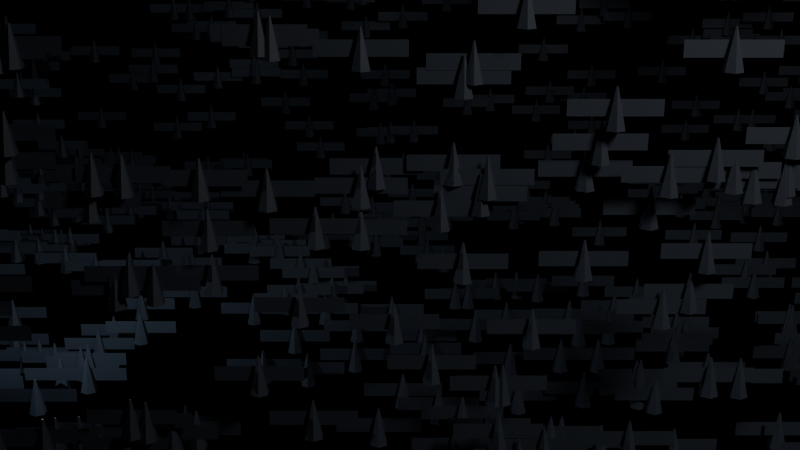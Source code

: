 # Source: 04_geometry_nodes.blend  (saved by Blender 5.2.44; exported with 4.5.12 LTS)
import bpy
from mathutils import Matrix  # noqa: F401  (used for matrix-valued properties, if any)

bpy.ops.wm.read_factory_settings(use_empty=True)
scene = bpy.context.scene
scene.name = 'Scene'

# ---- materials (node trees are filled in below, after node groups)
mat_m_bird_feathers = bpy.data.materials.new('M_Bird_Feathers')

# ---- node groups
ng_gn_bird_flock_system = bpy.data.node_groups.new('GN_Bird_Flock_System', 'GeometryNodeTree')
_s = ng_gn_bird_flock_system.interface.new_socket(name='Geometry', in_out='OUTPUT', socket_type='NodeSocketGeometry')
_s = ng_gn_bird_flock_system.interface.new_socket(name='Geometry', in_out='INPUT', socket_type='NodeSocketGeometry')
# nodes of 'GN_Bird_Flock_System' reference scene objects; filled in after objects exist

# ---- material node trees
mat_m_bird_feathers.use_nodes = True; mat_m_bird_feathers.node_tree.nodes.clear()
_N = mat_m_bird_feathers.node_tree.nodes; _L = mat_m_bird_feathers.node_tree.links
n0 = _N.new('ShaderNodeBsdfPrincipled'); n0.name = 'Principled BSDF'; n0.location = (-200, 100)
n0.inputs[0].default_value = (0.05, 0.06, 0.08, 1.0)
n0.inputs[2].default_value = 0.6
n0.inputs[10].default_value = 0.005
n1 = _N.new('ShaderNodeOutputMaterial'); n1.name = 'Material Output'; n1.location = (200, 100)
_L.new(n0.outputs[0], n1.inputs[0])
n1.is_active_output = True

# ---- cameras
cam_main_camera = bpy.data.cameras.new('Main_Camera')

# ---- lights
light_key_light = bpy.data.lights.new('Key_Light', 'AREA')
light_key_light.energy = 400.0
light_key_light.size = 2.5
light_fill_light = bpy.data.lights.new('Fill_Light', 'POINT')
light_fill_light.color = (0.7, 0.85, 1.0)
light_fill_light.energy = 100.0

# ---- meshes
me_cone = bpy.data.meshes.new('Cone')
me_cone.from_pydata([(0.0, 0.2, -0.4), (0.0, 0.02, 0.4), (0.1732, 0.1, -0.4), (0.01732, 0.01, 0.4), (0.1732, -0.1, -0.4), (0.01732, -0.01, 0.4), (0.0, -0.2, -0.4), (0.0, -0.02, 0.4), (-0.1732, -0.1, -0.4), (-0.01732, -0.01, 0.4), (-0.1732, 0.1, -0.4), (-0.01732, 0.01, 0.4), (-0.88, 0.05, 0.16), (0.88, 0.05, 0.16), (-0.88, 0.05, -0.16), (0.88, 0.05, -0.16)], [], [(0, 1, 3, 2), (2, 3, 5, 4), (4, 5, 7, 6), (6, 7, 9, 8), (3, 1, 11, 9, 7, 5), (8, 9, 11, 10), (10, 11, 1, 0), (0, 2, 4, 6, 8, 10), (12, 13, 15, 14)])
_uv = me_cone.uv_layers.new(name='UVMap')
_uv.uv.foreach_set('vector', [1.0, 0.5, 1.0, 1.0, 0.8333, 1.0, 0.8333, 0.5, 0.8333, 0.5, 0.8333, 1.0, 0.6667, 1.0, 0.6667, 0.5, 0.6667, 0.5, 0.6667, 1.0, 0.5, 1.0, 0.5, 0.5, 0.5, 0.5, 0.5, 1.0, 0.3333, 1.0, 0.3333, 0.5, 0.4578, 0.37, 0.25, 0.49, 0.04215, 0.37, 0.04215, 0.13, 0.25, 0.01, 0.4578, 0.13, 0.3333, 0.5, 0.3333, 1.0, 0.1667, 1.0, 0.1667, 0.5, 0.1667, 0.5, 0.1667, 1.0, -8.941e-08, 1.0, -8.941e-08, 0.5, 0.75, 0.49, 0.9578, 0.37, 0.9578, 0.13, 0.75, 0.01, 0.5422, 0.13, 0.5422, 0.37, 0.0, 0.0, 1.0, 0.0, 1.0, 1.0, 0.0, 1.0])
me_cone.materials.append(mat_m_bird_feathers)
me_cone.update()
me_cube = bpy.data.meshes.new('Cube')
me_cube.from_pydata([(-0.5, -0.5, -0.5), (-0.5, -0.5, 0.5), (-0.5, 0.5, -0.5), (-0.5, 0.5, 0.5), (0.5, -0.5, -0.5), (0.5, -0.5, 0.5), (0.5, 0.5, -0.5), (0.5, 0.5, 0.5)], [], [(0, 1, 3, 2), (2, 3, 7, 6), (6, 7, 5, 4), (4, 5, 1, 0), (2, 6, 4, 0), (7, 3, 1, 5)])
_uv = me_cube.uv_layers.new(name='UVMap')
_uv.uv.foreach_set('vector', [0.375, 0.0, 0.625, 0.0, 0.625, 0.25, 0.375, 0.25, 0.375, 0.25, 0.625, 0.25, 0.625, 0.5, 0.375, 0.5, 0.375, 0.5, 0.625, 0.5, 0.625, 0.75, 0.375, 0.75, 0.375, 0.75, 0.625, 0.75, 0.625, 1.0, 0.375, 1.0, 0.125, 0.5, 0.375, 0.5, 0.375, 0.75, 0.125, 0.75, 0.625, 0.5, 0.875, 0.5, 0.875, 0.75, 0.625, 0.75])
me_cube.update()

# ---- objects
ob_main_camera = bpy.data.objects.new('Main_Camera', cam_main_camera)
ob_key_light = bpy.data.objects.new('Key_Light', light_key_light)
ob_fill_light = bpy.data.objects.new('Fill_Light', light_fill_light)
ob_bird_asset = bpy.data.objects.new('Bird_Asset', me_cone)
ob_geometrynodes_bird_flock = bpy.data.objects.new('GeometryNodes_Bird_Flock', me_cube)
_N = ng_gn_bird_flock_system.nodes; _L = ng_gn_bird_flock_system.links
n0 = _N.new('NodeGroupInput'); n0.name = 'Group Input'; n0.location = (-800, 0)
n1 = _N.new('NodeGroupOutput'); n1.name = 'Group Output'; n1.location = (700, 0)
n2 = _N.new('GeometryNodeMeshCube'); n2.name = 'Cube'; n2.location = (-600, 150)
n2.inputs[0].default_value = (14.0, 10.0, 5.0)
n3 = _N.new('GeometryNodeDistributePointsOnFaces'); n3.name = 'Distribute Points on Faces'; n3.location = (-350, 150)
n3.width = 180
n3.inputs[4].default_value = 1.5
n4 = _N.new('GeometryNodeInputSceneTime'); n4.name = 'Scene Time'; n4.location = (-600, -150)
n5 = _N.new('ShaderNodeMath'); n5.name = 'Math'; n5.location = (-400, -150)
n5.operation = 'MULTIPLY'
n6 = _N.new('ShaderNodeTexNoise'); n6.name = 'Noise Texture'; n6.location = (-200, -150)
n6.width = 160
n6.noise_dimensions = '4D'
n6.inputs[2].default_value = 0.35
n7 = _N.new('ShaderNodeVectorMath'); n7.name = 'Vector Math'; n7.location = (50, -150)
n7.operation = 'SCALE'
n7.inputs[3].default_value = 1.8
n8 = _N.new('GeometryNodeSetPosition'); n8.name = 'Set Position'; n8.location = (50, 150)
n9 = _N.new('GeometryNodeInstanceOnPoints'); n9.name = 'Instance on Points'; n9.location = (280, 150)
n10 = _N.new('GeometryNodeObjectInfo'); n10.name = 'Object Info'; n10.location = (50, 0)
n10.inputs[0].default_value = ob_bird_asset
n10.inputs[1].default_value = True
n11 = _N.new('GeometryNodeScaleInstances'); n11.name = 'Scale Instances'; n11.location = (480, 150)
n11.inputs[2].default_value = (0.5, 0.5, 0.5)
_L.new(n2.outputs[0], n3.inputs[0])
_L.new(n3.outputs[0], n8.inputs[0])
_L.new(n4.outputs[0], n5.inputs[0])
_L.new(n5.outputs[0], n6.inputs[1])
_L.new(n6.outputs[1], n7.inputs[0])
_L.new(n7.outputs[0], n8.inputs[3])
_L.new(n8.outputs[0], n9.inputs[0])
_L.new(n10.outputs[4], n9.inputs[2])
_L.new(n9.outputs[0], n11.inputs[0])
_L.new(n11.outputs[0], n1.inputs[0])
n1.is_active_output = True

# ---- transforms, parenting, visibility, modifiers, constraints
ob_main_camera.location = (0.0, -14.0, 6.0)
ob_main_camera.rotation_euler = (1.257, 0.0, 0.0)
ob_key_light.location = (6.0, -10.0, 10.0)
ob_key_light.rotation_euler = (0.7854, 0.2618, -0.5236)
ob_fill_light.location = (-4.0, -3.0, 2.0)
ob_bird_asset.location = (0.0, 0.0, -50.0)
ob_bird_asset.rotation_euler = (1.571, 0.0, 0.0)
ob_geometrynodes_bird_flock.location = (0.0, 0.0, 2.0)
_m = ob_geometrynodes_bird_flock.modifiers.new('GeometryNodes', 'NODES')
_m.node_group = ng_gn_bird_flock_system

# ---- collection membership
scene.collection.objects.link(ob_main_camera)
scene.collection.objects.link(ob_key_light)
scene.collection.objects.link(ob_fill_light)
scene.collection.objects.link(ob_bird_asset)
scene.collection.objects.link(ob_geometrynodes_bird_flock)

# ---- scene / render settings (as saved in the file)
scene.camera = ob_main_camera
scene.frame_start = 1; scene.frame_end = 250; scene.frame_set(1)
scene.render.engine = 'BLENDER_EEVEE_NEXT'
scene.render.bake_bias = 0.0
scene.render.bake_samples = 0
scene.render.compositor_device = 'GPU'
scene.eevee.use_volume_custom_range = False
scene.eevee.fast_gi_thickness_near = 0.1
scene.eevee.fast_gi_thickness_far = 0.0
scene.eevee.ray_tracing_options.screen_trace_thickness = 0.1
bpy.context.view_layer.update()

